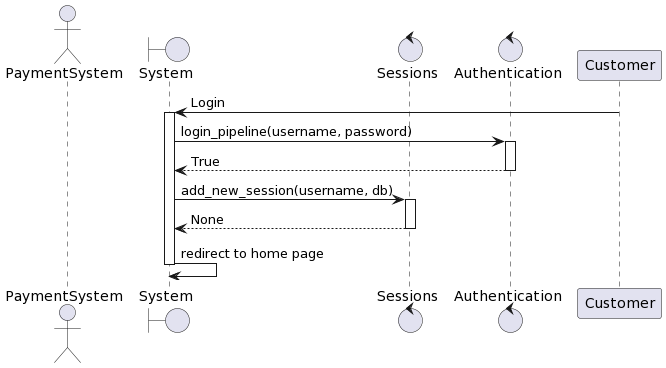

The diagram above was rendered by PlantUML. Its source (embedded in the PNG):
@startuml
actor  PaymentSystem
boundary "System" as system
control "Sessions" as sessions
control "Authentication" as auth
Customer -> system: Login
activate system
system -> auth: login_pipeline(username, password)
activate auth
auth --> system: True
deactivate auth
system -> sessions: add_new_session(username, db)
activate sessions
sessions --> system: None
deactivate sessions
system -> system: redirect to home page
deactivate system
@enduml